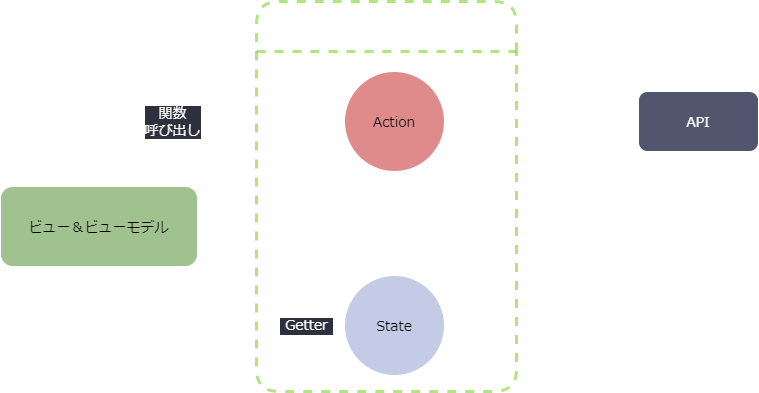

The diagram above was exported from draw.io. Its source (the exported page's mxGraphModel, read from the mxfile embedded in the PNG):
<mxGraphModel dx="1003" dy="514" grid="1" gridSize="10" guides="1" tooltips="1" connect="1" arrows="1" fold="1" page="1" pageScale="1" pageWidth="827" pageHeight="1169" background="none" math="0" shadow="0">
  <root>
    <mxCell id="0" />
    <mxCell id="1" parent="0" />
    <mxCell id="8" value="&lt;font style=&quot;font-size: 14px&quot;&gt;Action&lt;/font&gt;" style="ellipse;whiteSpace=wrap;html=1;aspect=fixed;fontFamily=Noto Sans JP;fontSource=https%3A%2F%2Ffonts.googleapis.com%2Fcss%3Ffamily%3DNoto%2BSans%2BJP;fontSize=18;fillColor=#E08B8B;strokeColor=#FFFFFF;" parent="1" vertex="1">
      <mxGeometry x="368" y="160" width="100" height="100" as="geometry" />
    </mxCell>
    <mxCell id="9" value="&lt;font style=&quot;font-size: 14px&quot;&gt;State&lt;/font&gt;" style="ellipse;whiteSpace=wrap;html=1;aspect=fixed;fontFamily=Noto Sans JP;fontSource=https%3A%2F%2Ffonts.googleapis.com%2Fcss%3Ffamily%3DNoto%2BSans%2BJP;fontSize=18;fillColor=#C3CBE6;strokeColor=#FFFFFF;" parent="1" vertex="1">
      <mxGeometry x="368" y="364" width="100" height="100" as="geometry" />
    </mxCell>
    <mxCell id="10" value="&lt;font style=&quot;font-size: 14px&quot;&gt;ビュー＆ビューモデル&lt;/font&gt;" style="rounded=1;whiteSpace=wrap;html=1;fontFamily=Noto Sans JP;fontSource=https%3A%2F%2Ffonts.googleapis.com%2Fcss%3Ffamily%3DNoto%2BSans%2BJP;fontSize=18;fillColor=#A0C28F;strokeColor=#FFFFFF;" parent="1" vertex="1">
      <mxGeometry x="24" y="275" width="197" height="80" as="geometry" />
    </mxCell>
    <mxCell id="11" value="&lt;font style=&quot;font-size: 14px&quot;&gt;API&lt;/font&gt;" style="rounded=1;whiteSpace=wrap;html=1;fontFamily=Noto Sans JP;fontSource=https%3A%2F%2Ffonts.googleapis.com%2Fcss%3Ffamily%3DNoto%2BSans%2BJP;fontSize=18;fillColor=#51556E;fontColor=#FFFFFF;strokeColor=#FFFFFF;" parent="1" vertex="1">
      <mxGeometry x="662" y="180" width="120" height="60" as="geometry" />
    </mxCell>
    <mxCell id="12" value="" style="endArrow=classic;html=1;fontFamily=Noto Sans JP;fontSource=https%3A%2F%2Ffonts.googleapis.com%2Fcss%3Ffamily%3DNoto%2BSans%2BJP;fontSize=18;exitX=1;exitY=0.5;exitDx=0;exitDy=0;entryX=0;entryY=0.5;entryDx=0;entryDy=0;spacing=4;endSize=6;jumpStyle=none;targetPerimeterSpacing=0;sourcePerimeterSpacing=0;strokeWidth=2;dashed=1;startArrow=classic;startFill=1;strokeColor=#FFFFFF;" parent="1" source="8" target="11" edge="1">
      <mxGeometry width="50" height="50" relative="1" as="geometry">
        <mxPoint x="603" y="390" as="sourcePoint" />
        <mxPoint x="653" y="340" as="targetPoint" />
      </mxGeometry>
    </mxCell>
    <mxCell id="14" value="" style="endArrow=classic;html=1;fontFamily=Noto Sans JP;fontSource=https%3A%2F%2Ffonts.googleapis.com%2Fcss%3Ffamily%3DNoto%2BSans%2BJP;fontSize=18;endSize=6;sourcePerimeterSpacing=0;targetPerimeterSpacing=0;strokeWidth=2;jumpStyle=none;exitX=0.5;exitY=0;exitDx=0;exitDy=0;entryX=0;entryY=0.5;entryDx=0;entryDy=0;strokeColor=#FFFFFF;" parent="1" source="10" target="8" edge="1">
      <mxGeometry width="50" height="50" relative="1" as="geometry">
        <mxPoint x="273" y="390" as="sourcePoint" />
        <mxPoint x="323" y="340" as="targetPoint" />
        <Array as="points">
          <mxPoint x="123" y="210" />
          <mxPoint x="273" y="210" />
        </Array>
      </mxGeometry>
    </mxCell>
    <mxCell id="18" value="関数&lt;br style=&quot;font-size: 14px;&quot;&gt;呼び出し" style="edgeLabel;html=1;align=center;verticalAlign=middle;resizable=0;points=[];fontSize=14;fontFamily=Noto Sans JP;labelBackgroundColor=#2E303E;fontColor=#FFFFFF;" parent="14" vertex="1" connectable="0">
      <mxGeometry x="0.2988" relative="1" as="geometry">
        <mxPoint x="-63" as="offset" />
      </mxGeometry>
    </mxCell>
    <mxCell id="15" value="" style="endArrow=none;html=1;fontFamily=Noto Sans JP;fontSource=https%3A%2F%2Ffonts.googleapis.com%2Fcss%3Ffamily%3DNoto%2BSans%2BJP;fontSize=18;endSize=6;sourcePerimeterSpacing=0;targetPerimeterSpacing=0;strokeWidth=2;jumpStyle=none;exitX=0.5;exitY=1;exitDx=0;exitDy=0;entryX=0;entryY=0.5;entryDx=0;entryDy=0;startArrow=classic;startFill=1;endFill=0;strokeColor=#FFFFFF;" parent="1" source="10" target="9" edge="1">
      <mxGeometry width="50" height="50" relative="1" as="geometry">
        <mxPoint x="243" y="310" as="sourcePoint" />
        <mxPoint x="480.99999999999045" y="220" as="targetPoint" />
        <Array as="points">
          <mxPoint x="123" y="415" />
        </Array>
      </mxGeometry>
    </mxCell>
    <mxCell id="17" value="&amp;nbsp;Getter&amp;nbsp;" style="edgeLabel;html=1;align=center;verticalAlign=middle;resizable=0;points=[];fontSize=14;fontFamily=Noto Sans JP;spacingLeft=3;spacingRight=3;spacing=4;labelBackgroundColor=#2E303E;fontColor=#FFFFFF;" parent="15" vertex="1" connectable="0">
      <mxGeometry x="0.351" y="2" relative="1" as="geometry">
        <mxPoint x="61" y="2" as="offset" />
      </mxGeometry>
    </mxCell>
    <mxCell id="19" value="" style="endArrow=classic;html=1;fontFamily=Noto Sans JP;fontSource=https%3A%2F%2Ffonts.googleapis.com%2Fcss%3Ffamily%3DNoto%2BSans%2BJP;fontSize=18;endSize=6;sourcePerimeterSpacing=0;targetPerimeterSpacing=0;strokeWidth=2;jumpStyle=none;exitX=0.5;exitY=1;exitDx=0;exitDy=0;strokeColor=#FFFFFF;" parent="1" source="8" target="9" edge="1">
      <mxGeometry width="50" height="50" relative="1" as="geometry">
        <mxPoint x="431" y="380" as="sourcePoint" />
        <mxPoint x="481" y="330" as="targetPoint" />
      </mxGeometry>
    </mxCell>
    <mxCell id="22" value="Store (Pinia)" style="swimlane;fontStyle=0;childLayout=stackLayout;horizontal=1;startSize=50;horizontalStack=0;resizeParent=1;resizeParentMax=0;resizeLast=0;collapsible=1;marginBottom=0;dashed=1;labelBackgroundColor=none;labelBorderColor=none;fontFamily=Noto Sans JP;fontSource=https%3A%2F%2Ffonts.googleapis.com%2Fcss%3Ffamily%3DNoto%2BSans%2BJP;fontSize=20;strokeColor=#66CC00;strokeWidth=3;fillColor=none;rounded=1;shadow=0;sketch=0;glass=0;swimlaneLine=1;perimeterSpacing=0;opacity=50;fontColor=#FFFFFF;" parent="1" vertex="1">
      <mxGeometry x="280" y="90" width="260" height="390" as="geometry" />
    </mxCell>
    <mxCell id="23" value="&lt;font style=&quot;font-size: 18px&quot;&gt;axios&lt;/font&gt;" style="text;html=1;strokeColor=none;fillColor=none;align=center;verticalAlign=middle;whiteSpace=wrap;rounded=0;labelBackgroundColor=none;fontColor=#FFFFFF;" parent="1" vertex="1">
      <mxGeometry x="547" y="180" width="60" height="30" as="geometry" />
    </mxCell>
  </root>
</mxGraphModel>